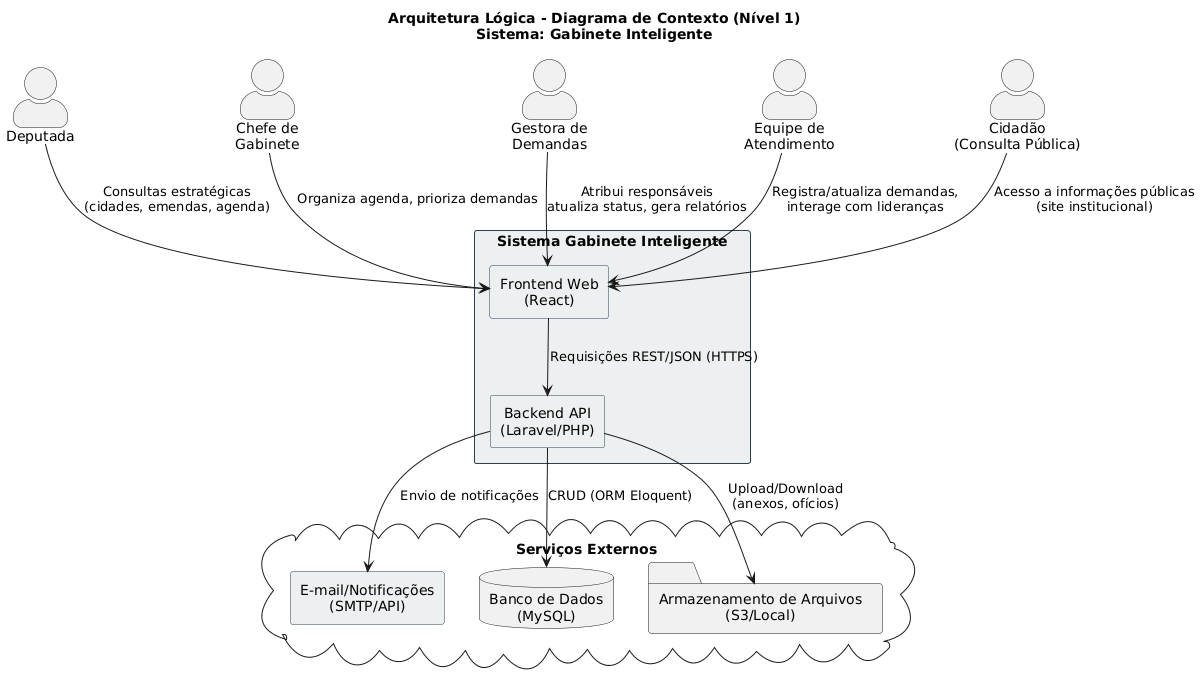

The diagram above was rendered by PlantUML. Its source (embedded in the PNG):
@startuml
title Arquitetura Lógica - Diagrama de Contexto (Nível 1)\nSistema: Gabinete Inteligente

skinparam shadowing false
skinparam rectangle {
  BorderColor #2c3e50
  BackgroundColor #ecf0f1
}
skinparam actorStyle awesome
skinparam defaultTextAlignment center

actor "Deputada" as Deputada
actor "Chefe de\nGabinete" as Chefe
actor "Gestora de\nDemandas" as Gestora
actor "Equipe de\nAtendimento" as Atendimento
actor "Cidadão\n(Consulta Pública)" as Cidadao

rectangle "Sistema Gabinete Inteligente" as SGI {
  rectangle "Frontend Web\n(React)" as FE
  rectangle "Backend API\n(Laravel/PHP)" as BE
}

cloud "Serviços Externos" as Ext {
  rectangle "E-mail/Notificações\n(SMTP/API)" as Email
  database "Banco de Dados\n(MySQL)" as DB
  folder "Armazenamento de Arquivos\n(S3/Local)" as Storage
}

Deputada --> FE : Consultas estratégicas\n(cidades, emendas, agenda)
Chefe --> FE : Organiza agenda, prioriza demandas
Gestora --> FE : Atribui responsáveis\natualiza status, gera relatórios
Atendimento --> FE : Registra/atualiza demandas,\ninterage com lideranças
Cidadao --> FE : Acesso a informações públicas\n(site institucional)

FE --> BE : Requisições REST/JSON (HTTPS)
BE --> DB : CRUD (ORM Eloquent)
BE --> Storage : Upload/Download\n(anexos, ofícios)
BE --> Email : Envio de notificações
@enduml